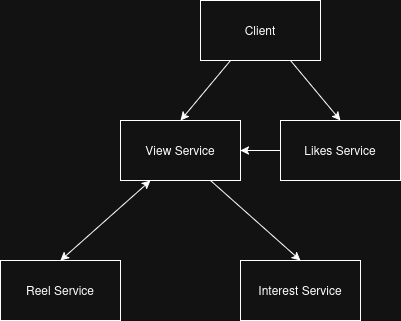

The diagram above was exported from draw.io. Its source (the exported page's mxGraphModel, read from the mxfile embedded in the PNG):
<mxGraphModel dx="920" dy="579" grid="1" gridSize="10" guides="1" tooltips="1" connect="1" arrows="1" fold="1" page="1" pageScale="1" pageWidth="850" pageHeight="1100" math="0" shadow="0">
  <root>
    <mxCell id="0" />
    <mxCell id="1" parent="0" />
    <mxCell id="XQqWk1bQsGPXM7hMQgve-1" parent="1" style="rounded=0;whiteSpace=wrap;html=1;" value="Client" vertex="1">
      <mxGeometry height="60" width="120" x="400" y="100" as="geometry" />
    </mxCell>
    <mxCell id="XQqWk1bQsGPXM7hMQgve-2" parent="1" style="rounded=0;whiteSpace=wrap;html=1;" value="View Service" vertex="1">
      <mxGeometry height="60" width="120" x="320" y="220" as="geometry" />
    </mxCell>
    <mxCell id="XQqWk1bQsGPXM7hMQgve-3" parent="1" style="rounded=0;whiteSpace=wrap;html=1;" value="Reel Service" vertex="1">
      <mxGeometry height="60" width="120" x="200" y="360" as="geometry" />
    </mxCell>
    <mxCell id="XQqWk1bQsGPXM7hMQgve-4" parent="1" style="rounded=0;whiteSpace=wrap;html=1;" value="Interest Service" vertex="1">
      <mxGeometry height="60" width="120" x="440" y="360" as="geometry" />
    </mxCell>
    <mxCell id="XQqWk1bQsGPXM7hMQgve-5" edge="1" parent="1" source="XQqWk1bQsGPXM7hMQgve-1" style="endArrow=classic;html=1;rounded=0;exitX=0.25;exitY=1;exitDx=0;exitDy=0;" value="">
      <mxGeometry height="50" relative="1" width="50" as="geometry">
        <mxPoint x="330" y="270" as="sourcePoint" />
        <mxPoint x="380" y="220" as="targetPoint" />
      </mxGeometry>
    </mxCell>
    <mxCell id="XQqWk1bQsGPXM7hMQgve-6" parent="1" style="rounded=0;whiteSpace=wrap;html=1;" value="Likes Service" vertex="1">
      <mxGeometry height="60" width="120" x="480" y="220" as="geometry" />
    </mxCell>
    <mxCell id="XQqWk1bQsGPXM7hMQgve-7" edge="1" parent="1" source="XQqWk1bQsGPXM7hMQgve-1" style="endArrow=classic;html=1;rounded=0;exitX=0.75;exitY=1;exitDx=0;exitDy=0;" value="">
      <mxGeometry height="50" relative="1" width="50" as="geometry">
        <mxPoint x="490" y="270" as="sourcePoint" />
        <mxPoint x="540" y="220" as="targetPoint" />
      </mxGeometry>
    </mxCell>
    <mxCell id="XQqWk1bQsGPXM7hMQgve-8" edge="1" parent="1" source="XQqWk1bQsGPXM7hMQgve-6" style="endArrow=classic;html=1;rounded=0;entryX=1;entryY=0.5;entryDx=0;entryDy=0;" target="XQqWk1bQsGPXM7hMQgve-2" value="">
      <mxGeometry height="50" relative="1" width="50" as="geometry">
        <mxPoint x="390" y="300" as="sourcePoint" />
        <mxPoint x="440" y="250" as="targetPoint" />
      </mxGeometry>
    </mxCell>
    <mxCell id="XQqWk1bQsGPXM7hMQgve-9" edge="1" parent="1" source="XQqWk1bQsGPXM7hMQgve-3" style="endArrow=classic;startArrow=classic;html=1;rounded=0;entryX=0.25;entryY=1;entryDx=0;entryDy=0;exitX=0.5;exitY=0;exitDx=0;exitDy=0;" target="XQqWk1bQsGPXM7hMQgve-2" value="">
      <mxGeometry height="50" relative="1" width="50" as="geometry">
        <mxPoint x="260" y="360" as="sourcePoint" />
        <mxPoint x="310" y="310" as="targetPoint" />
      </mxGeometry>
    </mxCell>
    <mxCell id="XQqWk1bQsGPXM7hMQgve-10" edge="1" parent="1" source="XQqWk1bQsGPXM7hMQgve-2" style="endArrow=classic;html=1;rounded=0;exitX=0.75;exitY=1;exitDx=0;exitDy=0;entryX=0.5;entryY=0;entryDx=0;entryDy=0;" target="XQqWk1bQsGPXM7hMQgve-4" value="">
      <mxGeometry height="50" relative="1" width="50" as="geometry">
        <mxPoint x="450" y="400" as="sourcePoint" />
        <mxPoint x="500" y="350" as="targetPoint" />
      </mxGeometry>
    </mxCell>
  </root>
</mxGraphModel>